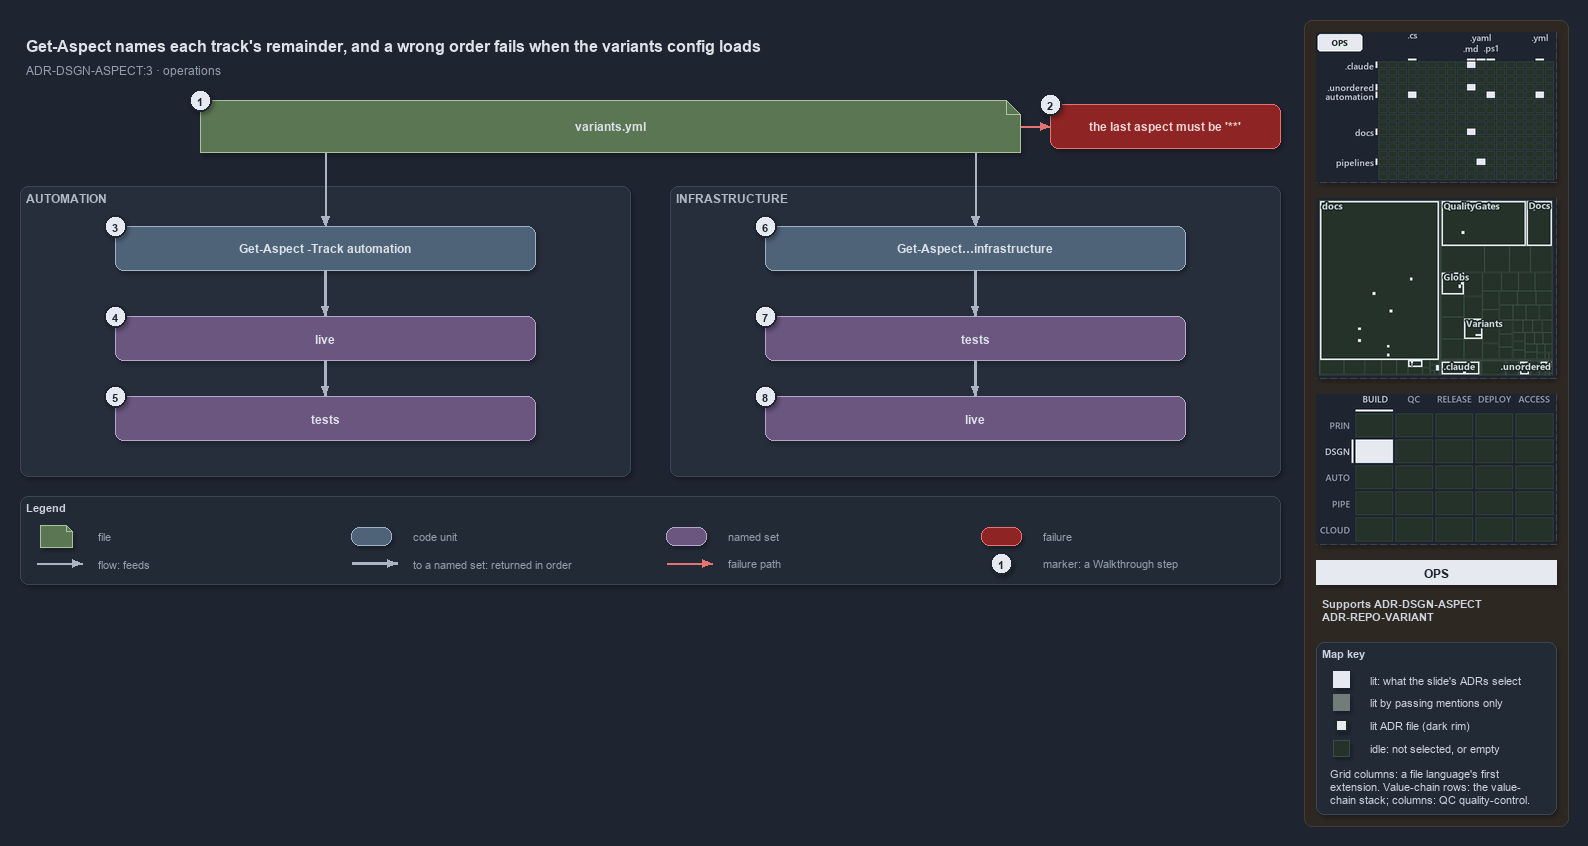

The diagram above was exported from draw.io. Its source (the exported page's mxGraphModel, read from the mxfile embedded in the PNG):
<mxGraphModel dx="1024" dy="768" grid="0" gridSize="10" guides="1" tooltips="1" connect="1" arrows="1" fold="1" page="1" pageScale="1" pageWidth="1572" pageHeight="654" background="#1E2430" math="0" shadow="1">
  <root>
    <mxCell id="0" />
    <mxCell id="1" parent="0" />
    <mxCell id="sidebar-bg" value="" style="rounded=1;arcSize=2;html=1;fillColor=#2E2823;strokeColor=#453C33;shadow=0;" vertex="1" parent="1">
      <mxGeometry x="1304" y="4" width="264" height="806" as="geometry" />
    </mxCell>
    <mxCell id="title" value="Get-Aspect names each track's remainder, and a wrong order fails when the variants config loads" style="text;html=1;align=left;verticalAlign=middle;fontSize=16;fontStyle=1;fontColor=#DDE2E9;" vertex="1" parent="1">
      <mxGeometry x="20" y="14" width="1260" height="30" as="geometry" />
    </mxCell>
    <mxCell id="subtitle" value="ADR-DSGN-ASPECT:3 · operations" style="text;html=1;align=left;verticalAlign=middle;fontSize=12;fontColor=#949FAE;" vertex="1" parent="1">
      <mxGeometry x="20" y="44" width="1240" height="20" as="geometry" />
    </mxCell>
    <mxCell id="g-file" value="&lt;b&gt;variants.yml&lt;/b&gt;" style="shape=note;size=14;whiteSpace=wrap;html=1;fillColor=#5B7653;strokeColor=#A9C29F;fontColor=#DDE2E9;fontSize=12;" vertex="1" parent="1">
      <mxGeometry x="200" y="84" width="820" height="52" as="geometry" />
    </mxCell>
    <mxCell id="mark-1" value="1" style="ellipse;html=1;fillColor=#E6EAF0;strokeColor=#1E2430;strokeWidth=2;fontColor=#1E2430;fontStyle=1;fontSize=11;" vertex="1" parent="1">
      <mxGeometry x="189" y="73" width="22" height="22" as="geometry" />
    </mxCell>
    <mxCell id="p-file-r" value="" style="text;html=1;strokeColor=none;fillColor=none;" vertex="1" parent="1">
      <mxGeometry x="1020" y="110" width="1" height="1" as="geometry" />
    </mxCell>
    <mxCell id="x-config" value="&lt;b&gt;the last aspect must be '**'&lt;/b&gt;" style="rounded=1;whiteSpace=wrap;html=1;arcSize=20;fillColor=#8E2424;strokeColor=#E57373;fontColor=#EFD4D4;fontSize=12;" vertex="1" parent="1">
      <mxGeometry x="1050" y="88" width="230" height="44" as="geometry" />
    </mxCell>
    <mxCell id="mark-2" value="2" style="ellipse;html=1;fillColor=#E6EAF0;strokeColor=#1E2430;strokeWidth=2;fontColor=#1E2430;fontStyle=1;fontSize=11;" vertex="1" parent="1">
      <mxGeometry x="1039" y="77" width="22" height="22" as="geometry" />
    </mxCell>
    <mxCell id="e-file-fail" value="" style="edgeStyle=orthogonalEdgeStyle;rounded=1;html=1;endArrow=block;strokeColor=#E57373;shadow=0;fontColor=#CDD3DC;" edge="1" parent="1" source="p-file-r" target="x-config">
      <mxGeometry relative="1" as="geometry" />
    </mxCell>
    <mxCell id="p-file-bl" value="" style="text;html=1;strokeColor=none;fillColor=none;" vertex="1" parent="1">
      <mxGeometry x="325" y="136" width="1" height="1" as="geometry" />
    </mxCell>
    <mxCell id="p-file-br" value="" style="text;html=1;strokeColor=none;fillColor=none;" vertex="1" parent="1">
      <mxGeometry x="975" y="136" width="1" height="1" as="geometry" />
    </mxCell>
    <mxCell id="band-auto" value="AUTOMATION" style="rounded=1;html=1;arcSize=3;fillColor=#262E3B;strokeColor=#3A4555;verticalAlign=top;align=left;spacingLeft=8;fontStyle=1;fontSize=12;fontColor=#B0BAC7;" vertex="1" parent="1">
      <mxGeometry x="20" y="170" width="610" height="290" as="geometry" />
    </mxCell>
    <mxCell id="band-infra" value="INFRASTRUCTURE" style="rounded=1;html=1;arcSize=3;fillColor=#262E3B;strokeColor=#3A4555;verticalAlign=top;align=left;spacingLeft=8;fontStyle=1;fontSize=12;fontColor=#B0BAC7;" vertex="1" parent="1">
      <mxGeometry x="670" y="170" width="610" height="290" as="geometry" />
    </mxCell>
    <mxCell id="cmd-auto" value="&lt;b&gt;Get-Aspect -Track automation&lt;/b&gt;" style="rounded=1;whiteSpace=wrap;html=1;arcSize=20;fillColor=#4E6378;strokeColor=#9FB3C8;fontColor=#DDE2E9;fontSize=12;" vertex="1" parent="1">
      <mxGeometry x="115" y="210" width="420" height="44" as="geometry" />
    </mxCell>
    <mxCell id="auto-live" value="&lt;b&gt;live&lt;/b&gt;" style="rounded=1;whiteSpace=wrap;html=1;arcSize=20;fillColor=#6A567E;strokeColor=#B9A6CC;fontColor=#DDE2E9;fontSize=12;" vertex="1" parent="1">
      <mxGeometry x="115" y="300" width="420" height="44" as="geometry" />
    </mxCell>
    <mxCell id="auto-tests" value="&lt;b&gt;tests&lt;/b&gt;" style="rounded=1;whiteSpace=wrap;html=1;arcSize=20;fillColor=#6A567E;strokeColor=#B9A6CC;fontColor=#DDE2E9;fontSize=12;" vertex="1" parent="1">
      <mxGeometry x="115" y="380" width="420" height="44" as="geometry" />
    </mxCell>
    <mxCell id="cmd-infra" value="&lt;b&gt;Get-Aspect…infrastructure&lt;/b&gt;" style="rounded=1;whiteSpace=wrap;html=1;arcSize=20;fillColor=#4E6378;strokeColor=#9FB3C8;fontColor=#DDE2E9;fontSize=12;" vertex="1" parent="1">
      <mxGeometry x="765" y="210" width="420" height="44" as="geometry" />
    </mxCell>
    <mxCell id="infra-tests" value="&lt;b&gt;tests&lt;/b&gt;" style="rounded=1;whiteSpace=wrap;html=1;arcSize=20;fillColor=#6A567E;strokeColor=#B9A6CC;fontColor=#DDE2E9;fontSize=12;" vertex="1" parent="1">
      <mxGeometry x="765" y="300" width="420" height="44" as="geometry" />
    </mxCell>
    <mxCell id="infra-live" value="&lt;b&gt;live&lt;/b&gt;" style="rounded=1;whiteSpace=wrap;html=1;arcSize=20;fillColor=#6A567E;strokeColor=#B9A6CC;fontColor=#DDE2E9;fontSize=12;" vertex="1" parent="1">
      <mxGeometry x="765" y="380" width="420" height="44" as="geometry" />
    </mxCell>
    <mxCell id="mark-3" value="3" style="ellipse;html=1;fillColor=#E6EAF0;strokeColor=#1E2430;strokeWidth=2;fontColor=#1E2430;fontStyle=1;fontSize=11;" vertex="1" parent="1">
      <mxGeometry x="104" y="199" width="22" height="22" as="geometry" />
    </mxCell>
    <mxCell id="mark-4" value="4" style="ellipse;html=1;fillColor=#E6EAF0;strokeColor=#1E2430;strokeWidth=2;fontColor=#1E2430;fontStyle=1;fontSize=11;" vertex="1" parent="1">
      <mxGeometry x="104" y="289" width="22" height="22" as="geometry" />
    </mxCell>
    <mxCell id="mark-5" value="5" style="ellipse;html=1;fillColor=#E6EAF0;strokeColor=#1E2430;strokeWidth=2;fontColor=#1E2430;fontStyle=1;fontSize=11;" vertex="1" parent="1">
      <mxGeometry x="104" y="369" width="22" height="22" as="geometry" />
    </mxCell>
    <mxCell id="mark-6" value="6" style="ellipse;html=1;fillColor=#E6EAF0;strokeColor=#1E2430;strokeWidth=2;fontColor=#1E2430;fontStyle=1;fontSize=11;" vertex="1" parent="1">
      <mxGeometry x="754" y="199" width="22" height="22" as="geometry" />
    </mxCell>
    <mxCell id="mark-7" value="7" style="ellipse;html=1;fillColor=#E6EAF0;strokeColor=#1E2430;strokeWidth=2;fontColor=#1E2430;fontStyle=1;fontSize=11;" vertex="1" parent="1">
      <mxGeometry x="754" y="289" width="22" height="22" as="geometry" />
    </mxCell>
    <mxCell id="mark-8" value="8" style="ellipse;html=1;fillColor=#E6EAF0;strokeColor=#1E2430;strokeWidth=2;fontColor=#1E2430;fontStyle=1;fontSize=11;" vertex="1" parent="1">
      <mxGeometry x="754" y="369" width="22" height="22" as="geometry" />
    </mxCell>
    <mxCell id="e-file-auto" value="" style="edgeStyle=orthogonalEdgeStyle;rounded=1;html=1;endArrow=block;strokeColor=#AAB4C3;shadow=0;fontColor=#CDD3DC;" edge="1" parent="1" source="p-file-bl" target="cmd-auto">
      <mxGeometry relative="1" as="geometry" />
    </mxCell>
    <mxCell id="e-auto-cmd-live" value="" style="edgeStyle=orthogonalEdgeStyle;rounded=1;html=1;endArrow=block;strokeColor=#AAB4C3;strokeWidth=2.5;shadow=0;fontColor=#CDD3DC;" edge="1" parent="1" source="cmd-auto" target="auto-live">
      <mxGeometry relative="1" as="geometry" />
    </mxCell>
    <mxCell id="e-auto-live-tests" value="" style="edgeStyle=orthogonalEdgeStyle;rounded=1;html=1;endArrow=block;strokeColor=#AAB4C3;strokeWidth=2.5;shadow=0;fontColor=#CDD3DC;" edge="1" parent="1" source="auto-live" target="auto-tests">
      <mxGeometry relative="1" as="geometry" />
    </mxCell>
    <mxCell id="e-file-infra" value="" style="edgeStyle=orthogonalEdgeStyle;rounded=1;html=1;endArrow=block;strokeColor=#AAB4C3;shadow=0;fontColor=#CDD3DC;" edge="1" parent="1" source="p-file-br" target="cmd-infra">
      <mxGeometry relative="1" as="geometry" />
    </mxCell>
    <mxCell id="e-infra-cmd-tests" value="" style="edgeStyle=orthogonalEdgeStyle;rounded=1;html=1;endArrow=block;strokeColor=#AAB4C3;strokeWidth=2.5;shadow=0;fontColor=#CDD3DC;" edge="1" parent="1" source="cmd-infra" target="infra-tests">
      <mxGeometry relative="1" as="geometry" />
    </mxCell>
    <mxCell id="e-infra-tests-live" value="" style="edgeStyle=orthogonalEdgeStyle;rounded=1;html=1;endArrow=block;strokeColor=#AAB4C3;strokeWidth=2.5;shadow=0;fontColor=#CDD3DC;" edge="1" parent="1" source="infra-tests" target="infra-live">
      <mxGeometry relative="1" as="geometry" />
    </mxCell>
    <mxCell id="legend" value="&lt;b&gt;Legend&lt;/b&gt;" style="rounded=1;whiteSpace=wrap;html=1;arcSize=6;fillColor=#222A36;strokeColor=#3A4555;align=left;verticalAlign=top;spacing=8;fontSize=11;fontColor=#CDD3DC;" vertex="1" parent="1">
      <mxGeometry x="20" y="480" width="1260" height="88" as="geometry" />
    </mxCell>
    <mxCell id="lg-0-s" value="" style="shape=note;size=6;html=1;fillColor=#5B7653;strokeColor=#A9C29F;" vertex="1" parent="1">
      <mxGeometry x="40" y="509" width="32" height="22" as="geometry" />
    </mxCell>
    <mxCell id="lg-0-t" value="file" style="text;html=1;align=left;verticalAlign=middle;fontSize=11;fontColor=#949FAE;" vertex="1" parent="1">
      <mxGeometry x="92" y="509" width="245" height="20" as="geometry" />
    </mxCell>
    <mxCell id="lg-1-s" value="" style="rounded=1;html=1;arcSize=20;fillColor=#4E6378;strokeColor=#9FB3C8;" vertex="1" parent="1">
      <mxGeometry x="351" y="511" width="40" height="18" as="geometry" />
    </mxCell>
    <mxCell id="lg-1-t" value="code unit" style="text;html=1;align=left;verticalAlign=middle;fontSize=11;fontColor=#949FAE;" vertex="1" parent="1">
      <mxGeometry x="407" y="509" width="245" height="20" as="geometry" />
    </mxCell>
    <mxCell id="lg-2-s" value="" style="rounded=1;html=1;arcSize=20;fillColor=#6A567E;strokeColor=#B9A6CC;" vertex="1" parent="1">
      <mxGeometry x="666" y="511" width="40" height="18" as="geometry" />
    </mxCell>
    <mxCell id="lg-2-t" value="named set" style="text;html=1;align=left;verticalAlign=middle;fontSize=11;fontColor=#949FAE;" vertex="1" parent="1">
      <mxGeometry x="722" y="509" width="245" height="20" as="geometry" />
    </mxCell>
    <mxCell id="lg-3-s" value="" style="rounded=1;html=1;arcSize=20;fillColor=#8E2424;strokeColor=#E57373;" vertex="1" parent="1">
      <mxGeometry x="981" y="511" width="40" height="18" as="geometry" />
    </mxCell>
    <mxCell id="lg-3-t" value="failure" style="text;html=1;align=left;verticalAlign=middle;fontSize=11;fontColor=#949FAE;" vertex="1" parent="1">
      <mxGeometry x="1037" y="509" width="245" height="20" as="geometry" />
    </mxCell>
    <mxCell id="lg-4-a" value="" style="text;html=1;strokeColor=none;fillColor=none;" vertex="1" parent="1">
      <mxGeometry x="36" y="547" width="1" height="1" as="geometry" />
    </mxCell>
    <mxCell id="lg-4-b" value="" style="text;html=1;strokeColor=none;fillColor=none;" vertex="1" parent="1">
      <mxGeometry x="82" y="547" width="1" height="1" as="geometry" />
    </mxCell>
    <mxCell id="lg-4-e" value="" style="edgeStyle=orthogonalEdgeStyle;rounded=1;html=1;endArrow=block;strokeColor=#AAB4C3;shadow=0;fontColor=#CDD3DC;" edge="1" parent="1" source="lg-4-a" target="lg-4-b">
      <mxGeometry relative="1" as="geometry" />
    </mxCell>
    <mxCell id="lg-4-t" value="flow: feeds" style="text;html=1;align=left;verticalAlign=middle;fontSize=11;fontColor=#949FAE;" vertex="1" parent="1">
      <mxGeometry x="92" y="537" width="245" height="20" as="geometry" />
    </mxCell>
    <mxCell id="lg-5-a" value="" style="text;html=1;strokeColor=none;fillColor=none;" vertex="1" parent="1">
      <mxGeometry x="351" y="547" width="1" height="1" as="geometry" />
    </mxCell>
    <mxCell id="lg-5-b" value="" style="text;html=1;strokeColor=none;fillColor=none;" vertex="1" parent="1">
      <mxGeometry x="397" y="547" width="1" height="1" as="geometry" />
    </mxCell>
    <mxCell id="lg-5-e" value="" style="edgeStyle=orthogonalEdgeStyle;rounded=1;html=1;endArrow=block;strokeColor=#AAB4C3;strokeWidth=2.5;shadow=0;fontColor=#CDD3DC;" edge="1" parent="1" source="lg-5-a" target="lg-5-b">
      <mxGeometry relative="1" as="geometry" />
    </mxCell>
    <mxCell id="lg-5-t" value="to a named set: returned in order" style="text;html=1;align=left;verticalAlign=middle;fontSize=11;fontColor=#949FAE;" vertex="1" parent="1">
      <mxGeometry x="407" y="537" width="245" height="20" as="geometry" />
    </mxCell>
    <mxCell id="lg-6-a" value="" style="text;html=1;strokeColor=none;fillColor=none;" vertex="1" parent="1">
      <mxGeometry x="666" y="547" width="1" height="1" as="geometry" />
    </mxCell>
    <mxCell id="lg-6-b" value="" style="text;html=1;strokeColor=none;fillColor=none;" vertex="1" parent="1">
      <mxGeometry x="712" y="547" width="1" height="1" as="geometry" />
    </mxCell>
    <mxCell id="lg-6-e" value="" style="edgeStyle=orthogonalEdgeStyle;rounded=1;html=1;endArrow=block;strokeColor=#E57373;shadow=0;fontColor=#CDD3DC;" edge="1" parent="1" source="lg-6-a" target="lg-6-b">
      <mxGeometry relative="1" as="geometry" />
    </mxCell>
    <mxCell id="lg-6-t" value="failure path" style="text;html=1;align=left;verticalAlign=middle;fontSize=11;fontColor=#949FAE;" vertex="1" parent="1">
      <mxGeometry x="722" y="537" width="245" height="20" as="geometry" />
    </mxCell>
    <mxCell id="lg-7-s" value="1" style="ellipse;html=1;fillColor=#E6EAF0;strokeColor=#1E2430;strokeWidth=2;fontColor=#1E2430;fontStyle=1;fontSize=11;" vertex="1" parent="1">
      <mxGeometry x="990" y="536" width="22" height="22" as="geometry" />
    </mxCell>
    <mxCell id="lg-7-t" value="marker: a Walkthrough step" style="text;html=1;align=left;verticalAlign=middle;fontSize=11;fontColor=#949FAE;" vertex="1" parent="1">
      <mxGeometry x="1037" y="537" width="245" height="20" as="geometry" />
    </mxCell>
    <mxCell id="minimap-grid" value="" style="shape=image;imageAspect=0;rounded=1;arcSize=4;whiteSpace=wrap;html=1;fillColor=#262E3B;strokeColor=#3A4555;dashed=1;fontColor=#949FAE;fontSize=11;image=data:image/png,(base64 omitted: 12968 chars);" vertex="1" parent="1">
      <mxGeometry x="1316" y="16" width="240" height="150" as="geometry" />
    </mxCell>
    <mxCell id="minimap-tree" value="" style="shape=image;imageAspect=0;rounded=1;arcSize=4;whiteSpace=wrap;html=1;fillColor=#262E3B;strokeColor=#3A4555;dashed=1;fontColor=#949FAE;fontSize=11;image=data:image/png,(base64 omitted: 18460 chars);" vertex="1" parent="1">
      <mxGeometry x="1316" y="182" width="240" height="180" as="geometry" />
    </mxCell>
    <mxCell id="minimap-chain" value="" style="shape=image;imageAspect=0;rounded=1;arcSize=4;whiteSpace=wrap;html=1;fillColor=#262E3B;strokeColor=#3A4555;dashed=1;fontColor=#949FAE;fontSize=11;image=data:image/png,(base64 omitted: 12436 chars);" vertex="1" parent="1">
      <mxGeometry x="1316" y="378" width="240" height="150" as="geometry" />
    </mxCell>
    <mxCell id="lens-badge" value="OPS" style="rounded=0;whiteSpace=wrap;html=1;align=center;verticalAlign=middle;fontSize=12;fontStyle=1;fontColor=#1E2430;fillColor=#E6EAF0;strokeColor=none;" vertex="1" parent="1">
      <mxGeometry x="1316" y="544" width="240" height="24" as="geometry" />
    </mxCell>
    <mxCell id="supports" value="&lt;b&gt;Supports&lt;/b&gt; ADR-DSGN-ASPECT&lt;br&gt;ADR-REPO-VARIANT" style="text;html=1;whiteSpace=wrap;align=left;verticalAlign=top;fontSize=11;fontColor=#CDD3DC;" vertex="1" parent="1">
      <mxGeometry x="1316" y="576" width="240" height="38" as="geometry" />
    </mxCell>
    <mxCell id="mapkey" value="&lt;b&gt;Map key&lt;/b&gt;" style="rounded=1;arcSize=6;whiteSpace=wrap;html=1;align=left;verticalAlign=top;fontSize=11;fontColor=#CDD3DC;fillColor=#222A36;strokeColor=#3A4555;spacingLeft=8;spacingTop=2;" vertex="1" parent="1">
      <mxGeometry x="1316" y="626" width="240" height="172" as="geometry" />
    </mxCell>
    <mxCell id="mapkey-lit" value="" style="rounded=0;html=1;fillColor=#E6EAF0;strokeColor=#E6EAF0;" vertex="1" parent="1">
      <mxGeometry x="1333.0" y="655.0" width="16" height="16" as="geometry" />
    </mxCell>
    <mxCell id="mapkey-lit-text" value="lit: what the slide's ADRs select" style="text;html=1;align=left;verticalAlign=middle;fontSize=11;fontColor=#CDD3DC;" vertex="1" parent="1">
      <mxGeometry x="1364" y="653" width="184" height="20" as="geometry" />
    </mxCell>
    <mxCell id="mapkey-touched" value="" style="rounded=0;html=1;fillColor=#727C79;strokeColor=#727C79;" vertex="1" parent="1">
      <mxGeometry x="1333.0" y="678.0" width="16" height="16" as="geometry" />
    </mxCell>
    <mxCell id="mapkey-touched-text" value="lit by passing mentions only" style="text;html=1;align=left;verticalAlign=middle;fontSize=11;fontColor=#CDD3DC;" vertex="1" parent="1">
      <mxGeometry x="1364" y="676" width="184" height="20" as="geometry" />
    </mxCell>
    <mxCell id="mapkey-adr" value="" style="rounded=0;html=1;fillColor=#E6EAF0;strokeColor=#1C2A24;strokeWidth=2;" vertex="1" parent="1">
      <mxGeometry x="1335.0" y="703.0" width="12" height="12" as="geometry" />
    </mxCell>
    <mxCell id="mapkey-adr-text" value="lit ADR file (dark rim)" style="text;html=1;align=left;verticalAlign=middle;fontSize=11;fontColor=#CDD3DC;" vertex="1" parent="1">
      <mxGeometry x="1364" y="699" width="184" height="20" as="geometry" />
    </mxCell>
    <mxCell id="mapkey-idle" value="" style="rounded=0;html=1;fillColor=#243229;strokeColor=#3B4D43;" vertex="1" parent="1">
      <mxGeometry x="1333.0" y="724.0" width="16" height="16" as="geometry" />
    </mxCell>
    <mxCell id="mapkey-idle-text" value="idle: not selected, or empty" style="text;html=1;align=left;verticalAlign=middle;fontSize=11;fontColor=#CDD3DC;" vertex="1" parent="1">
      <mxGeometry x="1364" y="722" width="184" height="20" as="geometry" />
    </mxCell>
    <mxCell id="mapkey-codes" value="Grid columns: a file language's first&lt;br&gt;extension. Value-chain rows: the value-&lt;br&gt;chain stack; columns: QC quality-control." style="text;html=1;align=left;verticalAlign=top;whiteSpace=wrap;fontSize=11;fontColor=#CDD3DC;" vertex="1" parent="1">
      <mxGeometry x="1324" y="746" width="224" height="46" as="geometry" />
    </mxCell>
  </root>
</mxGraphModel>